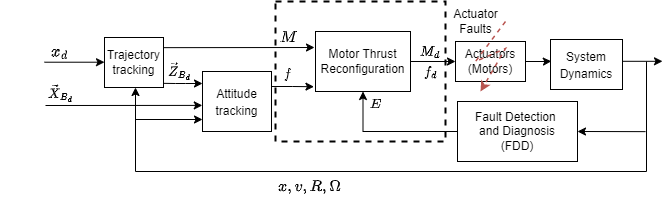

The diagram above was exported from draw.io. Its source (the exported page's mxGraphModel, read from the mxfile embedded in the PNG):
<mxGraphModel dx="1501" dy="888" grid="1" gridSize="10" guides="1" tooltips="1" connect="1" arrows="1" fold="1" page="1" pageScale="1" pageWidth="827" pageHeight="1169" math="1" shadow="0">
  <root>
    <mxCell id="0" />
    <mxCell id="1" parent="0" />
    <mxCell id="gIJ64conat2_4XhN8diD-1" value="" style="endArrow=classic;html=1;" parent="1" edge="1">
      <mxGeometry width="50" height="50" relative="1" as="geometry">
        <mxPoint x="249" y="160.71" as="sourcePoint" />
        <mxPoint x="309" y="160.71" as="targetPoint" />
      </mxGeometry>
    </mxCell>
    <mxCell id="gIJ64conat2_4XhN8diD-2" value="&lt;font style=&quot;font-size: 12px;&quot;&gt;Trajectory&lt;br&gt;tracking&lt;br&gt;&lt;/font&gt;" style="rounded=0;whiteSpace=wrap;html=1;" parent="1" vertex="1">
      <mxGeometry x="309" y="136" width="59" height="50" as="geometry" />
    </mxCell>
    <mxCell id="gIJ64conat2_4XhN8diD-4" value="&lt;font style=&quot;font-size: 14px;&quot;&gt;$$x_d$$&lt;/font&gt;" style="text;html=1;align=center;verticalAlign=middle;resizable=0;points=[];autosize=1;" parent="1" vertex="1">
      <mxGeometry x="224" y="135" width="80" height="30" as="geometry" />
    </mxCell>
    <mxCell id="IIsaJajpQQ8JhpCPAzpi-14" style="edgeStyle=orthogonalEdgeStyle;rounded=0;orthogonalLoop=1;jettySize=auto;html=1;exitX=1;exitY=0.25;exitDx=0;exitDy=0;entryX=0.774;entryY=1.107;entryDx=0;entryDy=0;entryPerimeter=0;fontSize=12;" parent="1" source="ap8J2Khldf2d5hgS9jyG-1" edge="1">
      <mxGeometry relative="1" as="geometry">
        <mxPoint x="518.44" y="185.20999999999992" as="targetPoint" />
      </mxGeometry>
    </mxCell>
    <mxCell id="ap8J2Khldf2d5hgS9jyG-1" value="&lt;font style=&quot;font-size: 12px;&quot;&gt;Attitude&lt;br&gt;tracking&lt;/font&gt;" style="rounded=0;whiteSpace=wrap;html=1;fontSize=14;" parent="1" vertex="1">
      <mxGeometry x="407" y="170" width="69" height="60" as="geometry" />
    </mxCell>
    <mxCell id="ap8J2Khldf2d5hgS9jyG-4" value="&lt;font style=&quot;font-size: 12px;&quot;&gt;\(\vec{Z}_{B_{d}}\)&lt;/font&gt;" style="text;html=1;align=center;verticalAlign=middle;resizable=0;points=[];autosize=1;strokeColor=none;fillColor=none;fontSize=14;" parent="1" vertex="1">
      <mxGeometry x="324" y="154" width="120" height="30" as="geometry" />
    </mxCell>
    <mxCell id="ap8J2Khldf2d5hgS9jyG-5" value="&lt;font style=&quot;font-size: 12px;&quot;&gt;\(\vec{X}_{B_{d}}\)&lt;/font&gt;" style="text;html=1;align=center;verticalAlign=middle;resizable=0;points=[];autosize=1;strokeColor=none;fillColor=none;fontSize=14;" parent="1" vertex="1">
      <mxGeometry x="205" y="176" width="120" height="30" as="geometry" />
    </mxCell>
    <mxCell id="ap8J2Khldf2d5hgS9jyG-6" value="" style="endArrow=classic;html=1;rounded=0;fontSize=12;entryX=-0.003;entryY=0.565;entryDx=0;entryDy=0;entryPerimeter=0;" parent="1" target="ap8J2Khldf2d5hgS9jyG-1" edge="1">
      <mxGeometry width="50" height="50" relative="1" as="geometry">
        <mxPoint x="250" y="204" as="sourcePoint" />
        <mxPoint x="390" y="204.98000000000013" as="targetPoint" />
      </mxGeometry>
    </mxCell>
    <mxCell id="IIsaJajpQQ8JhpCPAzpi-17" style="edgeStyle=orthogonalEdgeStyle;rounded=0;orthogonalLoop=1;jettySize=auto;html=1;exitX=1;exitY=0.5;exitDx=0;exitDy=0;entryX=0;entryY=0.5;entryDx=0;entryDy=0;fontSize=12;" parent="1" source="ap8J2Khldf2d5hgS9jyG-8" target="IIsaJajpQQ8JhpCPAzpi-16" edge="1">
      <mxGeometry relative="1" as="geometry" />
    </mxCell>
    <mxCell id="ap8J2Khldf2d5hgS9jyG-8" value="Motor Thrust Reconfiguration" style="whiteSpace=wrap;html=1;fontSize=12;" parent="1" vertex="1">
      <mxGeometry x="520" y="130" width="95" height="60" as="geometry" />
    </mxCell>
    <mxCell id="ap8J2Khldf2d5hgS9jyG-9" value="" style="endArrow=classic;html=1;rounded=0;fontSize=12;exitX=0.996;exitY=0.203;exitDx=0;exitDy=0;exitPerimeter=0;" parent="1" source="gIJ64conat2_4XhN8diD-2" edge="1">
      <mxGeometry width="50" height="50" relative="1" as="geometry">
        <mxPoint x="350" y="146" as="sourcePoint" />
        <mxPoint x="519" y="146" as="targetPoint" />
      </mxGeometry>
    </mxCell>
    <mxCell id="ap8J2Khldf2d5hgS9jyG-13" value="&lt;font style=&quot;font-size: 14px;&quot;&gt;$$M$$&lt;/font&gt;" style="text;html=1;align=center;verticalAlign=middle;resizable=0;points=[];autosize=1;strokeColor=none;fillColor=none;fontSize=12;" parent="1" vertex="1">
      <mxGeometry x="458" y="121" width="70" height="30" as="geometry" />
    </mxCell>
    <mxCell id="ap8J2Khldf2d5hgS9jyG-16" value="" style="endArrow=classic;html=1;rounded=0;fontSize=14;entryX=0;entryY=0.833;entryDx=0;entryDy=0;entryPerimeter=0;" parent="1" edge="1">
      <mxGeometry width="50" height="50" relative="1" as="geometry">
        <mxPoint x="340" y="218" as="sourcePoint" />
        <mxPoint x="407" y="218.00000000000003" as="targetPoint" />
      </mxGeometry>
    </mxCell>
    <mxCell id="ap8J2Khldf2d5hgS9jyG-19" value="$$x,v,R,\Omega$$" style="text;html=1;align=center;verticalAlign=middle;resizable=0;points=[];autosize=1;strokeColor=none;fillColor=none;fontSize=14;" parent="1" vertex="1">
      <mxGeometry x="444" y="270" width="140" height="30" as="geometry" />
    </mxCell>
    <mxCell id="ap8J2Khldf2d5hgS9jyG-21" value="&lt;font style=&quot;font-size: 12px;&quot;&gt;System&lt;br&gt;Dynamics&lt;/font&gt;" style="whiteSpace=wrap;html=1;fontSize=14;" parent="1" vertex="1">
      <mxGeometry x="755" y="138" width="72" height="50" as="geometry" />
    </mxCell>
    <mxCell id="ap8J2Khldf2d5hgS9jyG-26" value="" style="endArrow=classic;html=1;rounded=0;fontSize=14;" parent="1" edge="1">
      <mxGeometry width="50" height="50" relative="1" as="geometry">
        <mxPoint x="827" y="159.8" as="sourcePoint" />
        <mxPoint x="867" y="159.8" as="targetPoint" />
      </mxGeometry>
    </mxCell>
    <mxCell id="ap8J2Khldf2d5hgS9jyG-28" value="" style="endArrow=classic;html=1;rounded=0;fontSize=14;edgeStyle=orthogonalEdgeStyle;" parent="1" edge="1">
      <mxGeometry width="50" height="50" relative="1" as="geometry">
        <mxPoint x="851" y="160" as="sourcePoint" />
        <mxPoint x="340" y="186" as="targetPoint" />
        <Array as="points">
          <mxPoint x="851" y="270" />
          <mxPoint x="340" y="270" />
        </Array>
      </mxGeometry>
    </mxCell>
    <mxCell id="IIsaJajpQQ8JhpCPAzpi-7" style="edgeStyle=orthogonalEdgeStyle;rounded=0;orthogonalLoop=1;jettySize=auto;html=1;entryX=0.5;entryY=1;entryDx=0;entryDy=0;" parent="1" source="IIsaJajpQQ8JhpCPAzpi-1" target="ap8J2Khldf2d5hgS9jyG-8" edge="1">
      <mxGeometry relative="1" as="geometry">
        <mxPoint x="570" y="210" as="targetPoint" />
      </mxGeometry>
    </mxCell>
    <mxCell id="IIsaJajpQQ8JhpCPAzpi-1" value="Fault Detection &lt;br&gt;and Diagnosis&lt;br&gt;(FDD)" style="whiteSpace=wrap;html=1;" parent="1" vertex="1">
      <mxGeometry x="662" y="200" width="120" height="60" as="geometry" />
    </mxCell>
    <mxCell id="IIsaJajpQQ8JhpCPAzpi-9" value="$$E$$" style="text;html=1;align=center;verticalAlign=middle;resizable=0;points=[];autosize=1;strokeColor=none;fillColor=none;" parent="1" vertex="1">
      <mxGeometry x="550" y="188" width="60" height="30" as="geometry" />
    </mxCell>
    <mxCell id="IIsaJajpQQ8JhpCPAzpi-12" value="" style="endArrow=classic;html=1;rounded=0;fontSize=12;entryX=1;entryY=0.5;entryDx=0;entryDy=0;" parent="1" edge="1" target="IIsaJajpQQ8JhpCPAzpi-1">
      <mxGeometry width="50" height="50" relative="1" as="geometry">
        <mxPoint x="850" y="230.14" as="sourcePoint" />
        <mxPoint x="790" y="230" as="targetPoint" />
      </mxGeometry>
    </mxCell>
    <mxCell id="IIsaJajpQQ8JhpCPAzpi-15" value="$$f$$" style="text;html=1;align=center;verticalAlign=middle;resizable=0;points=[];autosize=1;strokeColor=none;fillColor=none;fontSize=12;" parent="1" vertex="1">
      <mxGeometry x="467" y="158" width="50" height="30" as="geometry" />
    </mxCell>
    <mxCell id="IIsaJajpQQ8JhpCPAzpi-18" style="edgeStyle=orthogonalEdgeStyle;rounded=0;orthogonalLoop=1;jettySize=auto;html=1;entryX=0.012;entryY=0.435;entryDx=0;entryDy=0;entryPerimeter=0;fontSize=12;" parent="1" source="IIsaJajpQQ8JhpCPAzpi-16" target="ap8J2Khldf2d5hgS9jyG-21" edge="1">
      <mxGeometry relative="1" as="geometry" />
    </mxCell>
    <mxCell id="IIsaJajpQQ8JhpCPAzpi-16" value="Actuators&lt;br&gt;(Motors)" style="whiteSpace=wrap;html=1;fontSize=12;" parent="1" vertex="1">
      <mxGeometry x="660" y="140" width="70" height="40" as="geometry" />
    </mxCell>
    <mxCell id="IIsaJajpQQ8JhpCPAzpi-20" value="$$M_d$$" style="text;html=1;align=center;verticalAlign=middle;resizable=0;points=[];autosize=1;strokeColor=none;fillColor=none;fontSize=12;" parent="1" vertex="1">
      <mxGeometry x="599" y="135" width="70" height="30" as="geometry" />
    </mxCell>
    <mxCell id="IIsaJajpQQ8JhpCPAzpi-21" value="$$f_d$$" style="text;html=1;align=center;verticalAlign=middle;resizable=0;points=[];autosize=1;strokeColor=none;fillColor=none;fontSize=12;" parent="1" vertex="1">
      <mxGeometry x="600" y="156" width="70" height="30" as="geometry" />
    </mxCell>
    <mxCell id="IIsaJajpQQ8JhpCPAzpi-23" value="" style="endArrow=classic;html=1;rounded=0;fontSize=12;entryX=0;entryY=0.25;entryDx=0;entryDy=0;exitX=1.004;exitY=0.977;exitDx=0;exitDy=0;exitPerimeter=0;" parent="1" edge="1">
      <mxGeometry width="50" height="50" relative="1" as="geometry">
        <mxPoint x="368.236" y="181.85000000000002" as="sourcePoint" />
        <mxPoint x="407" y="182" as="targetPoint" />
        <Array as="points">
          <mxPoint x="380" y="182" />
          <mxPoint x="390" y="182" />
        </Array>
      </mxGeometry>
    </mxCell>
    <mxCell id="JEqSMNtFPlINKVNvQaRT-1" value="" style="endArrow=classic;html=1;rounded=0;dashed=1;fillColor=#f8cecc;strokeColor=#b85450;strokeWidth=1.5;" parent="1" edge="1">
      <mxGeometry width="50" height="50" relative="1" as="geometry">
        <mxPoint x="710" y="120" as="sourcePoint" />
        <mxPoint x="685" y="190" as="targetPoint" />
        <Array as="points">
          <mxPoint x="680" y="160" />
          <mxPoint x="710" y="147" />
        </Array>
      </mxGeometry>
    </mxCell>
    <mxCell id="JEqSMNtFPlINKVNvQaRT-2" value="Actuator&lt;br&gt;Faults" style="text;html=1;align=center;verticalAlign=middle;resizable=0;points=[];autosize=1;strokeColor=none;fillColor=none;" parent="1" vertex="1">
      <mxGeometry x="645" y="100" width="70" height="40" as="geometry" />
    </mxCell>
    <mxCell id="EGr2BWObIFslJLOcNu_l-2" value="" style="rounded=0;whiteSpace=wrap;html=1;fillColor=none;dashed=1;strokeWidth=2;" vertex="1" parent="1">
      <mxGeometry x="480" y="100" width="170" height="140" as="geometry" />
    </mxCell>
  </root>
</mxGraphModel>